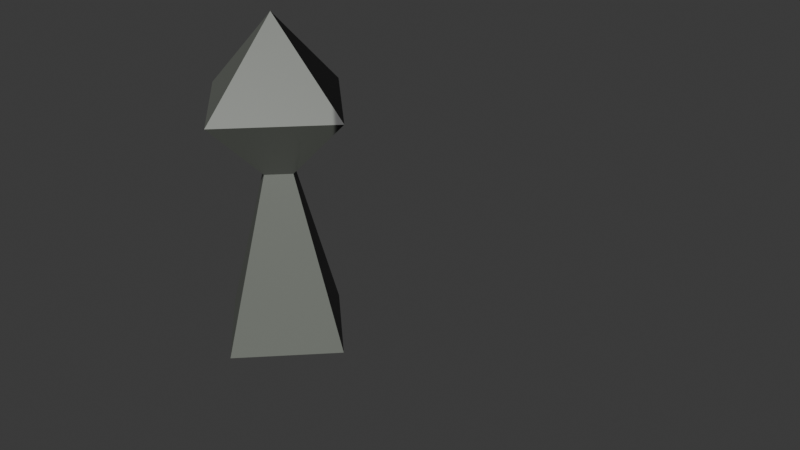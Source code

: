 # Source: Player.blend  (saved by Blender 4.2.67; exported with 4.5.12 LTS)
import bpy
from mathutils import Matrix  # noqa: F401  (used for matrix-valued properties, if any)

bpy.ops.wm.read_factory_settings(use_empty=True)
scene = bpy.context.scene
scene.name = 'Scene'

# ---- collections
col_collection = bpy.data.collections.new('Collection'); scene.collection.children.link(col_collection)

# ---- images (referenced by path relative to the original .blend; pixels are not part of the script)
import os
ASSET_DIR = os.environ.get("B2B_ASSET_DIR", "")  # directory of the original .blend (textures are referenced by path, not embedded)
HERE = os.path.dirname(os.path.abspath(__file__))  # packed textures are extracted next to this script under _unpacked/

def load_image(name, relpath, width, height, colorspace="sRGB"):
    """Load a texture the original file referenced (path relative to the .blend, or extracted next to this script)."""
    p = next((c for c in (os.path.join(HERE, relpath), os.path.join(ASSET_DIR, relpath)) if relpath and os.path.exists(c)), "")
    if p:
        img = bpy.data.images.load(p, check_existing=True)
        img.name = name
    else:  # same state as the original file: an image datablock whose file is absent (Cycles renders it pink)
        img = bpy.data.images.new(name, width, height)
        img.source = "FILE"
        img.filepath = "//" + (relpath or name)
    img.colorspace_settings.name = colorspace
    return img
img_playertex = load_image('PlayerTex', '_unpacked/PlayerTex.3c25d0f3.png', 1024, 1024, 'sRGB')

# ---- materials (node trees are filled in below, after node groups)
mat_material = bpy.data.materials.new('Material')

# ---- material node trees
mat_material.use_nodes = True; mat_material.node_tree.nodes.clear()
_N = mat_material.node_tree.nodes; _L = mat_material.node_tree.links
n0 = _N.new('ShaderNodeBsdfPrincipled'); n0.name = 'プリンシプルBSDF'; n0.location = (10, 300)
n1 = _N.new('ShaderNodeOutputMaterial'); n1.name = 'マテリアル出力'; n1.location = (300, 300)
n2 = _N.new('ShaderNodeTexImage'); n2.name = '画像テクスチャ'; n2.location = (-280, 280)
n2.image = img_playertex
_L.new(n0.outputs[0], n1.inputs[0])
_L.new(n2.outputs[0], n0.inputs[0])
n1.is_active_output = True

# ---- world
world_world = bpy.data.worlds.new('World'); scene.world = world_world
world_world.use_nodes = True; world_world.node_tree.nodes.clear()
_N = world_world.node_tree.nodes; _L = world_world.node_tree.links
n0 = _N.new('ShaderNodeOutputWorld'); n0.name = 'World Output'; n0.location = (300, 300)
n1 = _N.new('ShaderNodeBackground'); n1.name = 'Background'; n1.location = (10, 300)
n1.inputs[0].default_value = (0.05088, 0.05088, 0.05088, 1.0)
_L.new(n1.outputs[0], n0.inputs[0])
n0.is_active_output = True
world_world.color = (0.05088, 0.05088, 0.05088)
world_world.sun_shadow_jitter_overblur = 0.0

# ---- meshes
me_x = bpy.data.meshes.new('円錐')
me_x.from_pydata([(0.0, 0.5, 0.0), (-0.5523, 0.0, 1.553), (0.5, 0.0, 0.0), (0.0, -0.5, 0.0), (0.0, 0.0, 2.105), (-0.5, 0.0, 0.0), (0.0, -0.5523, 1.553), (0.5523, 0.0, 1.553), (0.0, 0.5523, 1.553), (-0.1658, 0.0, 1.166), (0.0, 0.1658, 1.166), (-0.1439, -2.229e-09, 1.068), (0.0, -0.1658, 1.166), (-2.972e-09, 0.1439, 1.068), (0.1658, 0.0, 1.166), (0.1439, 0.0, 1.068), (0.0, -0.1439, 1.068), (0.1249, 0.0, 1.125), (0.0, -0.1249, 1.125), (-0.1249, -1.737e-10, 1.125), (0.0, 0.1249, 1.125)], [], [(18, 16, 15, 17), (19, 11, 16, 18), (0, 2, 3, 5), (15, 13, 20, 17), (13, 11, 19, 20), (5, 11, 13, 0), (0, 13, 15, 2), (3, 16, 11, 5), (2, 15, 16, 3), (6, 4, 1), (10, 14, 17, 20), (4, 8, 1), (4, 6, 7), (14, 10, 8, 7), (4, 7, 8), (17, 14, 12, 18), (18, 12, 9, 19), (9, 10, 20, 19), (14, 7, 6, 12), (6, 1, 9, 12), (1, 8, 10, 9)])
_uv = me_x.uv_layers.new(name='UVマップ')
_uv.uv.foreach_set('vector', [0.3526, 0.9, 0.3369, 0.9033, 0.3379, 0.8491, 0.3534, 0.853, 0.3499, 0.1491, 0.3343, 0.1527, 0.3343, 0.09848, 0.3499, 0.1021, 0.9711, 0.7637, 0.9711, 0.952, 0.7828, 0.952, 0.7828, 0.7637, 0.3359, 0.6563, 0.3361, 0.6021, 0.3517, 0.6057, 0.3516, 0.6528, 0.3347, 0.4047, 0.3339, 0.3505, 0.3495, 0.3538, 0.3503, 0.4008, 0.0406, 0.2879, 0.3339, 0.3505, 0.3347, 0.4047, 0.04351, 0.4762, 0.04411, 0.5339, 0.3361, 0.6021, 0.3359, 0.6563, 0.04342, 0.7223, 0.042, 0.03142, 0.3343, 0.09848, 0.3343, 0.1527, 0.042, 0.2197, 0.04687, 0.7768, 0.3379, 0.8491, 0.3369, 0.9033, 0.04347, 0.9651, 0.4893, 0.02157, 0.6695, 0.1256, 0.4893, 0.2296, 0.3651, 0.5981, 0.3648, 0.6605, 0.3516, 0.6528, 0.3517, 0.6057, 0.6694, 0.3724, 0.4909, 0.4792, 0.4877, 0.2712, 0.6725, 0.8822, 0.4905, 0.983, 0.4943, 0.775, 0.3648, 0.6605, 0.3651, 0.5981, 0.4914, 0.5257, 0.4907, 0.7338, 0.6712, 0.6304, 0.4907, 0.7338, 0.4914, 0.5257, 0.3534, 0.853, 0.3669, 0.8455, 0.3658, 0.9079, 0.3526, 0.9, 0.3499, 0.1021, 0.3632, 0.09437, 0.3632, 0.1568, 0.3499, 0.1491, 0.3627, 0.3459, 0.3637, 0.4083, 0.3503, 0.4008, 0.3495, 0.3538, 0.3669, 0.8455, 0.4943, 0.775, 0.4905, 0.983, 0.3658, 0.9079, 0.4893, 0.02157, 0.4893, 0.2296, 0.3632, 0.1568, 0.3632, 0.09437, 0.4877, 0.2712, 0.4909, 0.4792, 0.3637, 0.4083, 0.3627, 0.3459])
me_x.materials.append(mat_material)
me_x.update()
me_x_1 = bpy.data.meshes.new('立方体')
me_x_1.from_pydata([(-0.008408, 0.006049, -0.2008), (0.0, 0.1506, 1.525), (0.008408, 0.006049, -0.2008), (-0.008408, -0.135, 0.2367), (-0.008408, 0.111, 1.264), (-0.008408, 0.02345, 1.036), (-0.008408, -0.01832, 0.7409), (-0.008408, -0.01865, 0.4796), (-0.008408, -0.009199, 0.2367), (0.008408, 0.111, 1.264), (0.008408, 0.02345, 1.036), (0.008408, -0.01832, 0.7409), (0.008408, -0.01865, 0.4796), (0.008408, -0.009199, 0.2367), (0.0, -0.01313, 1.264), (0.0, -0.1264, 1.002), (0.0, -0.1958, 0.7409), (0.0, -0.1703, 0.4796), (0.008408, -0.135, 0.2367)], [], [(14, 1, 4), (4, 1, 9), (9, 1, 14), (8, 13, 2, 0), (2, 18, 3, 0), (18, 17, 3), (2, 13, 18), (13, 12, 17, 18), (12, 11, 16, 17), (11, 10, 15, 16), (10, 9, 14, 15), (8, 0, 3), (8, 7, 12, 13), (7, 6, 11, 12), (6, 5, 10, 11), (5, 4, 9, 10), (3, 17, 7, 8), (17, 16, 6, 7), (16, 15, 5, 6), (15, 14, 4, 5)])
_uv = me_x_1.uv_layers.new(name='UVマップ')
_uv.uv.foreach_set('vector', [0.8014, 0.5233, 0.8014, 0.6124, 0.7702, 0.5402, 0.9036, 0.6426, 0.9016, 0.717, 0.8989, 0.6426, 0.8325, 0.5402, 0.8014, 0.6124, 0.8014, 0.5233, 0.9022, 0.3484, 0.8974, 0.3484, 0.8968, 0.2253, 0.9016, 0.2253, 0.8968, 0.2253, 0.8962, 0.09603, 0.9009, 0.09601, 0.9016, 0.2253, 0.8962, 0.09603, 0.8982, 0.02701, 0.9009, 0.09601, 0.871, 0.2228, 0.8611, 0.1001, 0.8962, 0.09603, 0.8611, 0.1001, 0.8558, 0.03199, 0.8982, 0.02701, 0.8962, 0.09603, 0.8461, 0.3059, 0.8499, 0.3828, 0.8014, 0.3784, 0.8014, 0.3081, 0.8499, 0.3828, 0.8382, 0.4691, 0.8014, 0.4459, 0.8014, 0.3784, 0.8382, 0.4691, 0.8325, 0.5402, 0.8014, 0.5233, 0.8014, 0.4459, 0.9361, 0.09975, 0.9273, 0.2225, 0.9009, 0.09601, 0.9022, 0.3484, 0.9025, 0.4167, 0.8978, 0.4167, 0.8974, 0.3484, 0.9025, 0.4167, 0.9029, 0.4902, 0.8981, 0.4902, 0.8978, 0.4167, 0.9029, 0.4902, 0.9033, 0.5739, 0.8986, 0.574, 0.8981, 0.4902, 0.9033, 0.5739, 0.9036, 0.6426, 0.8989, 0.6426, 0.8986, 0.574, 0.9009, 0.09601, 0.8982, 0.02701, 0.9407, 0.03157, 0.9361, 0.09975, 0.8014, 0.3081, 0.8014, 0.3784, 0.7529, 0.3828, 0.7567, 0.3059, 0.8014, 0.3784, 0.8014, 0.4459, 0.7646, 0.4691, 0.7529, 0.3828, 0.8014, 0.4459, 0.8014, 0.5233, 0.7702, 0.5402, 0.7646, 0.4691])
me_x_1.materials.append(mat_material)
me_x_1.update()
arm_armature = bpy.data.armatures.new('Armature')  # bones are not reproduced
arm_weponarmature = bpy.data.armatures.new('WeponArmature')  # bones are not reproduced

# ---- objects
ob_armature = bpy.data.objects.new('Armature', arm_armature)
ob_player = bpy.data.objects.new('Player', me_x)
ob_wepon = bpy.data.objects.new('Wepon', me_x_1)
ob_weponarmature = bpy.data.objects.new('WeponArmature', arm_weponarmature)

# ---- transforms, parenting, visibility, modifiers, constraints
ob_armature.location = (0.0, 0.0, 0.0)
ob_armature.rotation_mode = 'QUATERNION'
ob_armature.rotation_quaternion = (1.0, 0.0, 0.0, 0.0)
ob_player.parent = ob_armature
ob_player.location = (0.0, 0.0, 0.0)
_vg = ob_player.vertex_groups.new(name='グループ')
_vg = ob_player.vertex_groups.new(name='Body')
for _i, _w in zip([0, 2, 3, 5, 11, 12, 13, 14, 15, 16, 17, 18, 19, 20], [0.9994, 0.997, 0.9969, 0.9998, 0.9909, 0.1029, 0.9719, 0.05337, 0.956, 0.9493, 0.9952, 0.9962, 0.9999, 0.9324]): _vg.add([_i], _w, 'REPLACE')
_vg = ob_player.vertex_groups.new(name='Head')
for _i, _w in zip([1, 4, 6, 7, 8, 9, 10, 12, 13, 14, 15, 16, 17, 18, 19, 20], [0.9959, 0.9998, 0.9815, 0.9895, 0.9969, 0.9841, 0.9878, 0.9996, 0.008451, 0.9944, 0.05476, 0.05213, 0.9996, 1.0, 0.991, 1.0]): _vg.add([_i], _w, 'REPLACE')
_m = ob_player.modifiers.new('アーマチュア', 'ARMATURE')
_m.object = ob_armature
ob_wepon.parent = ob_weponarmature
ob_wepon.location = (0.0, 0.0, 0.0)
_vg = ob_wepon.vertex_groups.new(name='WeponBone')
_vg.add([0, 1, 2, 3, 4, 5, 6, 7, 8, 9, 10, 11, 12, 13, 14, 15, 16, 17, 18], 1.0, 'REPLACE')
_m = ob_wepon.modifiers.new('アーマチュア', 'ARMATURE')
_m.object = ob_weponarmature
ob_weponarmature.location = (0.0, 0.0, 0.0)
ob_weponarmature.rotation_mode = 'QUATERNION'
ob_weponarmature.rotation_quaternion = (1.0, 0.0, 0.0, 0.0)

# ---- collection membership
col_collection.objects.link(ob_armature)
col_collection.objects.link(ob_player)
col_collection.objects.link(ob_wepon)
col_collection.objects.link(ob_weponarmature)

# ---- scene / render settings (as saved in the file)
scene.frame_start = 0; scene.frame_end = 65; scene.frame_set(0)
scene.render.engine = 'BLENDER_EEVEE_NEXT'
scene.render.fps = 60
bpy.context.view_layer.update()

# ---- added for rendering (the .blend has no active camera and no usable light): camera, sun
cam_auto = bpy.data.cameras.new('AutoCamera')
cam_auto.lens = 50.0
cam_auto.sensor_width = 36.0
cam_auto.clip_end = 1000.0
ob_auto_camera = bpy.data.objects.new('AutoCamera', cam_auto)
scene.collection.objects.link(ob_auto_camera)
ob_auto_camera.location = (4.51902, -4.27101, 3.89981)
ob_auto_camera.rotation_euler = (1.09748, -7.21219e-08, 0.694738)
scene.camera = ob_auto_camera
light_auto_sun = bpy.data.lights.new('AutoSun', 'SUN')
light_auto_sun.energy = 3.0
light_auto_sun.angle = 0.0523599
ob_auto_sun = bpy.data.objects.new('AutoSun', light_auto_sun)
scene.collection.objects.link(ob_auto_sun)
ob_auto_sun.rotation_euler = (0.872665, 0.174533, 0.523599)
bpy.context.view_layer.update()
